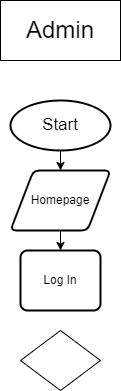

The diagram above was exported from draw.io. Its source (the exported page's mxGraphModel, read from the mxfile embedded in the PNG):
<mxGraphModel dx="587" dy="323" grid="1" gridSize="10" guides="1" tooltips="1" connect="1" arrows="1" fold="1" page="1" pageScale="1" pageWidth="827" pageHeight="1169" math="0" shadow="0">
  <root>
    <mxCell id="WIyWlLk6GJQsqaUBKTNV-0" />
    <mxCell id="WIyWlLk6GJQsqaUBKTNV-1" parent="WIyWlLk6GJQsqaUBKTNV-0" />
    <mxCell id="WIyWlLk6GJQsqaUBKTNV-2" value="" style="rounded=0;html=1;jettySize=auto;orthogonalLoop=1;fontSize=11;endArrow=block;endFill=0;endSize=8;strokeWidth=1;shadow=0;labelBackgroundColor=none;edgeStyle=orthogonalEdgeStyle;" parent="WIyWlLk6GJQsqaUBKTNV-1" target="WIyWlLk6GJQsqaUBKTNV-6" edge="1">
      <mxGeometry relative="1" as="geometry">
        <mxPoint x="220" y="120" as="sourcePoint" />
      </mxGeometry>
    </mxCell>
    <mxCell id="WIyWlLk6GJQsqaUBKTNV-4" value="Yes" style="rounded=0;html=1;jettySize=auto;orthogonalLoop=1;fontSize=11;endArrow=block;endFill=0;endSize=8;strokeWidth=1;shadow=0;labelBackgroundColor=none;edgeStyle=orthogonalEdgeStyle;" parent="WIyWlLk6GJQsqaUBKTNV-1" source="WIyWlLk6GJQsqaUBKTNV-6" edge="1">
      <mxGeometry y="20" relative="1" as="geometry">
        <mxPoint as="offset" />
        <mxPoint x="220" y="290" as="targetPoint" />
      </mxGeometry>
    </mxCell>
    <mxCell id="WIyWlLk6GJQsqaUBKTNV-5" value="No" style="edgeStyle=orthogonalEdgeStyle;rounded=0;html=1;jettySize=auto;orthogonalLoop=1;fontSize=11;endArrow=block;endFill=0;endSize=8;strokeWidth=1;shadow=0;labelBackgroundColor=none;" parent="WIyWlLk6GJQsqaUBKTNV-1" target="WIyWlLk6GJQsqaUBKTNV-7" edge="1">
      <mxGeometry y="10" relative="1" as="geometry">
        <mxPoint as="offset" />
        <mxPoint x="270" y="210" as="sourcePoint" />
      </mxGeometry>
    </mxCell>
    <mxCell id="WIyWlLk6GJQsqaUBKTNV-8" value="No" style="rounded=0;html=1;jettySize=auto;orthogonalLoop=1;fontSize=11;endArrow=block;endFill=0;endSize=8;strokeWidth=1;shadow=0;labelBackgroundColor=none;edgeStyle=orthogonalEdgeStyle;" parent="WIyWlLk6GJQsqaUBKTNV-1" source="WIyWlLk6GJQsqaUBKTNV-10" edge="1">
      <mxGeometry x="0.3333" y="20" relative="1" as="geometry">
        <mxPoint as="offset" />
        <mxPoint x="220" y="430" as="targetPoint" />
      </mxGeometry>
    </mxCell>
    <mxCell id="WIyWlLk6GJQsqaUBKTNV-9" value="Yes" style="edgeStyle=orthogonalEdgeStyle;rounded=0;html=1;jettySize=auto;orthogonalLoop=1;fontSize=11;endArrow=block;endFill=0;endSize=8;strokeWidth=1;shadow=0;labelBackgroundColor=none;" parent="WIyWlLk6GJQsqaUBKTNV-1" target="WIyWlLk6GJQsqaUBKTNV-12" edge="1">
      <mxGeometry y="10" relative="1" as="geometry">
        <mxPoint as="offset" />
        <mxPoint x="270" y="330" as="sourcePoint" />
      </mxGeometry>
    </mxCell>
    <mxCell id="7bYaIptjaf0gX5Ow9BBp-1" value="&lt;font style=&quot;font-size: 17px;&quot;&gt;Start&lt;/font&gt;" style="strokeWidth=2;html=1;shape=mxgraph.flowchart.start_2;whiteSpace=wrap;" vertex="1" parent="WIyWlLk6GJQsqaUBKTNV-1">
      <mxGeometry x="160" y="120" width="100" height="50" as="geometry" />
    </mxCell>
    <mxCell id="7bYaIptjaf0gX5Ow9BBp-2" value="&lt;font style=&quot;font-size: 24px;&quot;&gt;Admin&lt;/font&gt;" style="rounded=0;whiteSpace=wrap;html=1;" vertex="1" parent="WIyWlLk6GJQsqaUBKTNV-1">
      <mxGeometry x="150" y="20" width="120" height="60" as="geometry" />
    </mxCell>
    <mxCell id="7bYaIptjaf0gX5Ow9BBp-5" value="" style="endArrow=classic;html=1;rounded=0;" edge="1" parent="WIyWlLk6GJQsqaUBKTNV-1" target="7bYaIptjaf0gX5Ow9BBp-6">
      <mxGeometry width="50" height="50" relative="1" as="geometry">
        <mxPoint x="210" y="170" as="sourcePoint" />
        <mxPoint x="210" y="220" as="targetPoint" />
      </mxGeometry>
    </mxCell>
    <mxCell id="7bYaIptjaf0gX5Ow9BBp-6" value="Homepage" style="shape=parallelogram;html=1;strokeWidth=2;perimeter=parallelogramPerimeter;whiteSpace=wrap;rounded=1;arcSize=12;size=0.23;" vertex="1" parent="WIyWlLk6GJQsqaUBKTNV-1">
      <mxGeometry x="160" y="190" width="100" height="60" as="geometry" />
    </mxCell>
    <mxCell id="7bYaIptjaf0gX5Ow9BBp-7" value="Log In" style="rounded=1;whiteSpace=wrap;html=1;absoluteArcSize=1;arcSize=14;strokeWidth=2;" vertex="1" parent="WIyWlLk6GJQsqaUBKTNV-1">
      <mxGeometry x="170" y="270" width="80" height="60" as="geometry" />
    </mxCell>
    <mxCell id="7bYaIptjaf0gX5Ow9BBp-8" value="" style="endArrow=classic;html=1;rounded=0;entryX=0.5;entryY=0;entryDx=0;entryDy=0;" edge="1" parent="WIyWlLk6GJQsqaUBKTNV-1" target="7bYaIptjaf0gX5Ow9BBp-7">
      <mxGeometry width="50" height="50" relative="1" as="geometry">
        <mxPoint x="210" y="250" as="sourcePoint" />
        <mxPoint x="260" y="200" as="targetPoint" />
      </mxGeometry>
    </mxCell>
    <mxCell id="7bYaIptjaf0gX5Ow9BBp-9" value="" style="rhombus;whiteSpace=wrap;html=1;" vertex="1" parent="WIyWlLk6GJQsqaUBKTNV-1">
      <mxGeometry x="170" y="350" width="80" height="60" as="geometry" />
    </mxCell>
  </root>
</mxGraphModel>